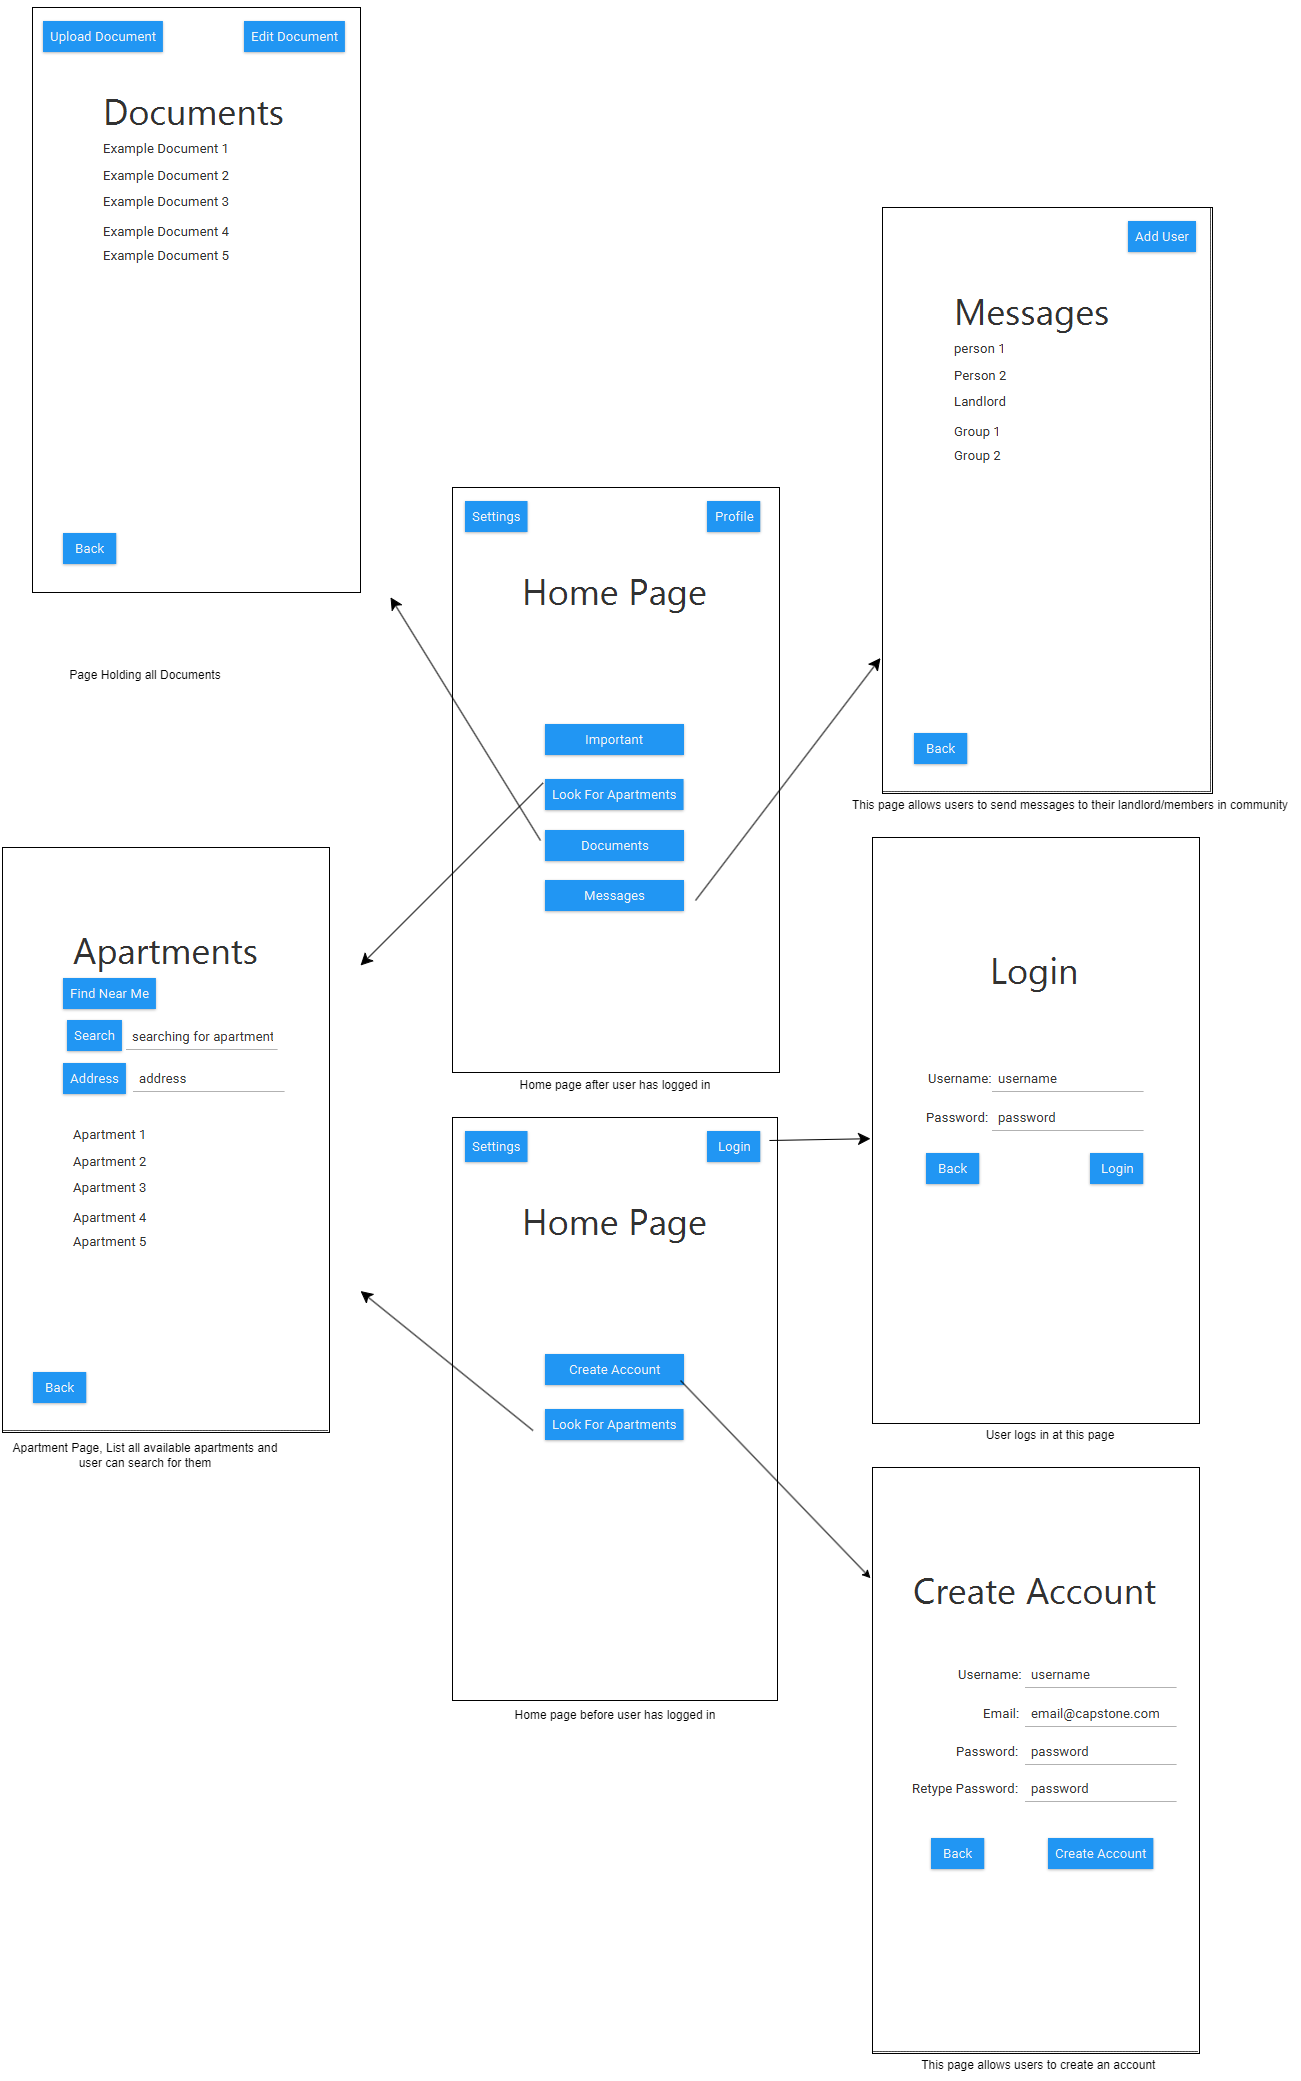

The diagram above was exported from draw.io. Its source (the exported page's mxGraphModel, read from the mxfile embedded in the PNG):
<mxGraphModel dx="2231" dy="1902" grid="1" gridSize="10" guides="1" tooltips="1" connect="1" arrows="1" fold="1" page="1" pageScale="1" pageWidth="850" pageHeight="1100" math="0" shadow="0">
  <root>
    <mxCell id="0" />
    <mxCell id="1" parent="0" />
    <mxCell id="hOKMsrjqAF2P2AYe486J-5" value="&lt;b id=&quot;docs-internal-guid-4b374093-7fff-8348-142b-533704d1ee19&quot; style=&quot;font-weight:normal;&quot;&gt;&lt;span style=&quot;font-size: 11pt; font-family: Arial; color: rgb(0, 0, 0); background-color: transparent; font-weight: 400; font-style: normal; font-variant: normal; text-decoration: none; vertical-align: baseline;&quot;&gt;&lt;span style=&quot;border:1pt solid #000000;display:inline-block;overflow:hidden;width:323px;height:581px;&quot;&gt;&lt;img style=&quot;margin-left:0px;margin-top:0px;&quot; height=&quot;581&quot; width=&quot;323&quot; src=&quot;https://lh5.googleusercontent.com/Vx78NHJ716k5MGtibOhvgRalOWUtj6JXnm_N225faUYrVHy38a0NFH6Yc4FfiKJ_pPG5vKWqD6yYH6QWOBg0hlo8tCS4wpSeBLjOGpjDdtU-2MoBlWy7_V3QjmxD-62kWtMxh6mMfq93Q2s14VISsbwH7JJ1TgCmUiTvDg6CqiGQwu5HESGjO1PRH8Oyaw&quot;&gt;&lt;/span&gt;&lt;/span&gt;&lt;/b&gt;" style="text;whiteSpace=wrap;html=1;" vertex="1" parent="1">
      <mxGeometry x="130" y="550" width="360" height="610" as="geometry" />
    </mxCell>
    <mxCell id="hOKMsrjqAF2P2AYe486J-6" value="&lt;b id=&quot;docs-internal-guid-efb34ab5-7fff-8f48-014e-edb10cce474a&quot; style=&quot;font-weight:normal;&quot;&gt;&lt;span style=&quot;font-size: 11pt; font-family: Arial; color: rgb(0, 0, 0); background-color: transparent; font-weight: 400; font-style: normal; font-variant: normal; text-decoration: none; vertical-align: baseline;&quot;&gt;&lt;span style=&quot;border:1pt solid #000000;display:inline-block;overflow:hidden;width:325px;height:584px;&quot;&gt;&lt;img style=&quot;margin-left:0px;margin-top:0px;&quot; height=&quot;584&quot; width=&quot;325&quot; src=&quot;https://lh4.googleusercontent.com/t03hf6xazpXHOxwAOMIQaLQaWjh8m_dXSum_bXgWuDTCx88UlQnSkPBGKqFL3WABa8eujB_yrmWPxowEVvRP-qJQoJ_J1KgnWJB5kVb4FH4rP9gC1ZAGghOIor1-I5BI1PL_Z7YzL8VIy1rRsUjE0HAgsr5xoHZzM6aEbojfZukGN_lIhMYxPp09JT4e1w&quot;&gt;&lt;/span&gt;&lt;/span&gt;&lt;/b&gt;" style="text;whiteSpace=wrap;html=1;" vertex="1" parent="1">
      <mxGeometry x="550" y="270" width="360" height="610" as="geometry" />
    </mxCell>
    <mxCell id="hOKMsrjqAF2P2AYe486J-7" value="&lt;b id=&quot;docs-internal-guid-b9e8f7b9-7fff-9b9a-883f-059062b74a56&quot; style=&quot;font-weight:normal;&quot;&gt;&lt;span style=&quot;font-size: 11pt; font-family: Arial; color: rgb(0, 0, 0); background-color: transparent; font-weight: 400; font-style: normal; font-variant: normal; text-decoration: none; vertical-align: baseline;&quot;&gt;&lt;span style=&quot;border:1pt solid #000000;display:inline-block;overflow:hidden;width:325px;height:584px;&quot;&gt;&lt;img style=&quot;margin-left:0px;margin-top:0px;&quot; height=&quot;584&quot; width=&quot;325&quot; src=&quot;https://lh3.googleusercontent.com/CD1mbKR0v9qPXZuv8MTPSViPbAq15OpONYKPOeVodsz0IHrBskzOY36zDVkWQFRsNDbgnqfb48CIjoseM328JUZDLhSnibuHgHdnLgBD-PP-m5MLV6DaE6X0nDrt9Bunk2TB0r2WefcaR7YbDl9AztjX9fkkx9Dkr3d17ZMIbydIdCcL6xYn0hJVcyLGBw&quot;&gt;&lt;/span&gt;&lt;/span&gt;&lt;/b&gt;" style="text;whiteSpace=wrap;html=1;" vertex="1" parent="1">
      <mxGeometry x="550" y="900" width="360" height="610" as="geometry" />
    </mxCell>
    <mxCell id="hOKMsrjqAF2P2AYe486J-8" value="&lt;b id=&quot;docs-internal-guid-eee7725b-7fff-a7f4-97d6-213c7b60196f&quot; style=&quot;font-weight:normal;&quot;&gt;&lt;span style=&quot;font-size: 11pt; font-family: Arial; color: rgb(0, 0, 0); background-color: transparent; font-weight: 400; font-style: normal; font-variant: normal; text-decoration: none; vertical-align: baseline;&quot;&gt;&lt;span style=&quot;border:1pt solid #000000;display:inline-block;overflow:hidden;width:325px;height:583px;&quot;&gt;&lt;img style=&quot;margin-left:0px;margin-top:0px;&quot; height=&quot;583&quot; width=&quot;325&quot; src=&quot;https://lh5.googleusercontent.com/2WGjgJmwy9fh45XG_PnHEWsAbGBKf70kY3KvdfSZntE3QsvV-3EX8wdYeCPmR_zeqpViJzYGFtFAdM0H2Don-WUYjhvzOIv998Lh5st74CD5lTyMzdEHuOtpDcUUn3oEnuGpm8XifZO7eNog8Uoig1P825pZM1kduTf1iEEJzKWxxbpSYkLmuJTyvT7_zA&quot;&gt;&lt;/span&gt;&lt;/span&gt;&lt;/b&gt;" style="text;whiteSpace=wrap;html=1;" vertex="1" parent="1">
      <mxGeometry x="130" y="-80" width="360" height="610" as="geometry" />
    </mxCell>
    <mxCell id="hOKMsrjqAF2P2AYe486J-9" value="&lt;b id=&quot;docs-internal-guid-5683551b-7fff-b300-618f-bae7b99750bd&quot; style=&quot;font-weight:normal;&quot;&gt;&lt;span style=&quot;font-size: 11pt; font-family: Arial; color: rgb(0, 0, 0); background-color: transparent; font-weight: 400; font-style: normal; font-variant: normal; text-decoration: none; vertical-align: baseline;&quot;&gt;&lt;span style=&quot;border:1pt solid #000000;display:inline-block;overflow:hidden;width:328px;height:584px;&quot;&gt;&lt;img style=&quot;margin-left:0px;margin-top:0px;&quot; height=&quot;584&quot; width=&quot;328&quot; src=&quot;https://lh3.googleusercontent.com/qwH1WuSc6XymMD4IqKTZW8BbBayE8nVO02XNjVjO1M7a2FDJrtvQk5V7N9XbboWog_v4MKTGw2JGyA7oJiHERDUWYCm1hvINQnXtM59bX_G8lJYL4bGR93BtBa_fICvPBGEyRUzkDyRsHVU9OuuhKh4WLM4uUC5JSf-CWW8qcm0eBGbfojlww1EM230qcg&quot;&gt;&lt;/span&gt;&lt;/span&gt;&lt;/b&gt;" style="text;whiteSpace=wrap;html=1;" vertex="1" parent="1">
      <mxGeometry x="560" y="-360" width="360" height="610" as="geometry" />
    </mxCell>
    <mxCell id="hOKMsrjqAF2P2AYe486J-10" value="&lt;b id=&quot;docs-internal-guid-e4a5110b-7fff-be76-e900-e950cae0966c&quot; style=&quot;font-weight:normal;&quot;&gt;&lt;span style=&quot;font-size: 11pt; font-family: Arial; color: rgb(0, 0, 0); background-color: transparent; font-weight: 400; font-style: normal; font-variant: normal; text-decoration: none; vertical-align: baseline;&quot;&gt;&lt;span style=&quot;border:1pt solid #000000;display:inline-block;overflow:hidden;width:326px;height:583px;&quot;&gt;&lt;img style=&quot;margin-left:0px;margin-top:0px;&quot; height=&quot;583&quot; width=&quot;326&quot; src=&quot;https://lh5.googleusercontent.com/4ITJvjp1oNrIJt_pF3v3vvgCWZUTjNIg-KTtmUHqq4s6AUjA6OyZmWbcIvwtkQQVMbqUnIoHcWO3Of3sk1hScDZCwiMON2rbkLC41MNnEmKWvx0_OKpGgJVm3i2FrUM_5smI0IDUgHAU3SWv9r7ZJkevmUTX_2oGCVgjNQ4HsRCNnzfqBaD96ojYMYkm_w&quot;&gt;&lt;/span&gt;&lt;/span&gt;&lt;/b&gt;" style="text;whiteSpace=wrap;html=1;" vertex="1" parent="1">
      <mxGeometry x="-290" y="-560" width="360" height="610" as="geometry" />
    </mxCell>
    <mxCell id="hOKMsrjqAF2P2AYe486J-11" value="&lt;b id=&quot;docs-internal-guid-47274fe4-7fff-c780-1098-419ef234b2f5&quot; style=&quot;font-weight:normal;&quot;&gt;&lt;span style=&quot;font-size: 11pt; font-family: Arial; color: rgb(0, 0, 0); background-color: transparent; font-weight: 400; font-style: normal; font-variant: normal; text-decoration: none; vertical-align: baseline;&quot;&gt;&lt;span style=&quot;border:1pt solid #000000;display:inline-block;overflow:hidden;width:325px;height:583px;&quot;&gt;&lt;img style=&quot;margin-left:0px;margin-top:0px;&quot; height=&quot;583&quot; width=&quot;325&quot; src=&quot;https://lh4.googleusercontent.com/UwpLSFlvSpfxmIqTh2CSzrxh2koO2yUcTm-I8Ja0k-Xql2yyuH5LGBZjBRrg11uQ3Kje2qvdkDIyoAgKmi8U861YH0GMNC2GHRpyuOmgi1GS14oN1aumwSpO1GDZkNMMSuIlvlIqsexO9vUKLxCsuG8uvAOTQ4M5zd6lCWb8IhBFKS-EJTtXe6KBZHTWrw&quot;&gt;&lt;/span&gt;&lt;/span&gt;&lt;/b&gt;" style="text;whiteSpace=wrap;html=1;" vertex="1" parent="1">
      <mxGeometry x="-320" y="280" width="360" height="610" as="geometry" />
    </mxCell>
    <mxCell id="hOKMsrjqAF2P2AYe486J-17" value="" style="endArrow=classic;html=1;rounded=0;endSize=10;startSize=10;entryX=0;entryY=0.75;entryDx=0;entryDy=0;" edge="1" parent="1" target="hOKMsrjqAF2P2AYe486J-9">
      <mxGeometry width="50" height="50" relative="1" as="geometry">
        <mxPoint x="375" y="340" as="sourcePoint" />
        <mxPoint x="425" y="290" as="targetPoint" />
      </mxGeometry>
    </mxCell>
    <mxCell id="9L3WgR5JMIkWWh-WnBWv-6" value="" style="endArrow=classic;html=1;rounded=0;endSize=10;startSize=10;" edge="1" parent="1" target="hOKMsrjqAF2P2AYe486J-11">
      <mxGeometry width="50" height="50" relative="1" as="geometry">
        <mxPoint x="222.5" y="222.5" as="sourcePoint" />
        <mxPoint x="397.5" y="-10" as="targetPoint" />
      </mxGeometry>
    </mxCell>
    <mxCell id="9L3WgR5JMIkWWh-WnBWv-7" value="" style="endArrow=classic;html=1;rounded=0;" edge="1" parent="1" target="hOKMsrjqAF2P2AYe486J-7">
      <mxGeometry width="50" height="50" relative="1" as="geometry">
        <mxPoint x="360" y="820" as="sourcePoint" />
        <mxPoint x="590" y="910" as="targetPoint" />
      </mxGeometry>
    </mxCell>
    <mxCell id="hOKMsrjqAF2P2AYe486J-20" value="" style="endArrow=classic;html=1;rounded=0;endSize=10;startSize=10;" edge="1" parent="1" target="hOKMsrjqAF2P2AYe486J-10">
      <mxGeometry width="50" height="50" relative="1" as="geometry">
        <mxPoint x="220" y="280" as="sourcePoint" />
        <mxPoint x="90" y="403.70967741935465" as="targetPoint" />
      </mxGeometry>
    </mxCell>
    <mxCell id="hOKMsrjqAF2P2AYe486J-21" value="" style="endArrow=classic;html=1;rounded=0;endSize=10;startSize=10;" edge="1" parent="1" target="hOKMsrjqAF2P2AYe486J-6">
      <mxGeometry width="50" height="50" relative="1" as="geometry">
        <mxPoint x="448.91999999999996" y="580" as="sourcePoint" />
        <mxPoint x="309.9999999999999" y="726.9899999999998" as="targetPoint" />
      </mxGeometry>
    </mxCell>
    <mxCell id="hOKMsrjqAF2P2AYe486J-22" value="" style="endArrow=classic;html=1;rounded=0;endSize=10;startSize=10;" edge="1" parent="1" target="hOKMsrjqAF2P2AYe486J-11">
      <mxGeometry width="50" height="50" relative="1" as="geometry">
        <mxPoint x="212.5" y="870" as="sourcePoint" />
        <mxPoint x="30" y="1052.5" as="targetPoint" />
      </mxGeometry>
    </mxCell>
    <mxCell id="hOKMsrjqAF2P2AYe486J-23" value="Page Holding all Documents" style="text;html=1;strokeColor=none;fillColor=none;align=center;verticalAlign=middle;whiteSpace=wrap;rounded=0;" vertex="1" parent="1">
      <mxGeometry x="-320" y="100" width="290" height="30" as="geometry" />
    </mxCell>
    <mxCell id="9L3WgR5JMIkWWh-WnBWv-8" value="This page allows users to send messages to their landlord/members in community" style="text;html=1;strokeColor=none;fillColor=none;align=center;verticalAlign=middle;whiteSpace=wrap;rounded=0;" vertex="1" parent="1">
      <mxGeometry x="520" y="230" width="460" height="30" as="geometry" />
    </mxCell>
    <mxCell id="hOKMsrjqAF2P2AYe486J-24" value="Apartment Page, List all available apartments and user can search for them" style="text;html=1;strokeColor=none;fillColor=none;align=center;verticalAlign=middle;whiteSpace=wrap;rounded=0;" vertex="1" parent="1">
      <mxGeometry x="-320" y="880" width="290" height="30" as="geometry" />
    </mxCell>
    <mxCell id="9L3WgR5JMIkWWh-WnBWv-9" value="User logs in at this page" style="text;html=1;strokeColor=none;fillColor=none;align=center;verticalAlign=middle;whiteSpace=wrap;rounded=0;" vertex="1" parent="1">
      <mxGeometry x="620" y="860" width="220" height="30" as="geometry" />
    </mxCell>
    <mxCell id="9L3WgR5JMIkWWh-WnBWv-10" value="This page allows users to create an account&amp;nbsp;" style="text;html=1;strokeColor=none;fillColor=none;align=center;verticalAlign=middle;whiteSpace=wrap;rounded=0;" vertex="1" parent="1">
      <mxGeometry x="590" y="1490" width="260" height="30" as="geometry" />
    </mxCell>
    <mxCell id="hOKMsrjqAF2P2AYe486J-25" value="Home page before user has logged in" style="text;html=1;strokeColor=none;fillColor=none;align=center;verticalAlign=middle;whiteSpace=wrap;rounded=0;" vertex="1" parent="1">
      <mxGeometry x="170" y="1140" width="250" height="30" as="geometry" />
    </mxCell>
    <mxCell id="hOKMsrjqAF2P2AYe486J-26" value="Home page after user has logged in" style="text;html=1;strokeColor=none;fillColor=none;align=center;verticalAlign=middle;whiteSpace=wrap;rounded=0;" vertex="1" parent="1">
      <mxGeometry x="170" y="510" width="250" height="30" as="geometry" />
    </mxCell>
  </root>
</mxGraphModel>